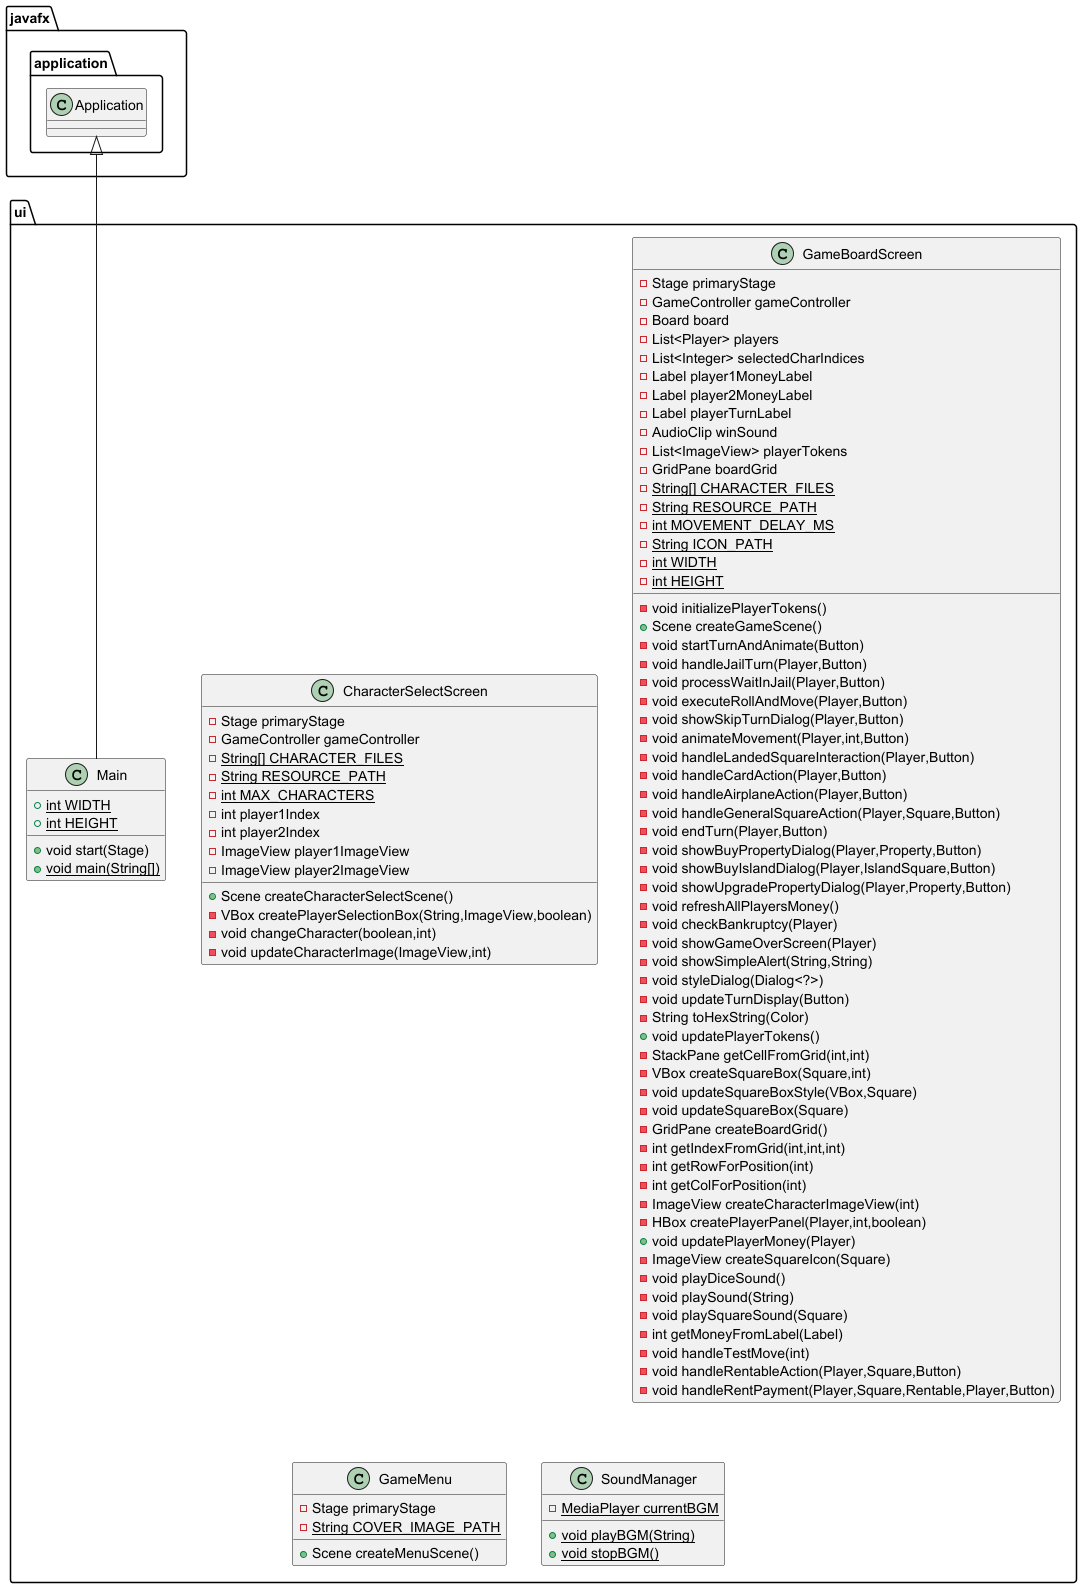

The diagram above was rendered by PlantUML. Its source (embedded in the PNG):
@startuml
class ui.CharacterSelectScreen {
- Stage primaryStage
- GameController gameController
- {static} String[] CHARACTER_FILES
- {static} String RESOURCE_PATH
- {static} int MAX_CHARACTERS
- int player1Index
- int player2Index
- ImageView player1ImageView
- ImageView player2ImageView
+ Scene createCharacterSelectScene()
- VBox createPlayerSelectionBox(String,ImageView,boolean)
- void changeCharacter(boolean,int)
- void updateCharacterImage(ImageView,int)
}


class ui.GameBoardScreen {
- Stage primaryStage
- GameController gameController
- Board board
- List<Player> players
- List<Integer> selectedCharIndices
- Label player1MoneyLabel
- Label player2MoneyLabel
- Label playerTurnLabel
- AudioClip winSound
- List<ImageView> playerTokens
- GridPane boardGrid
- {static} String[] CHARACTER_FILES
- {static} String RESOURCE_PATH
- {static} int MOVEMENT_DELAY_MS
- {static} String ICON_PATH
- {static} int WIDTH
- {static} int HEIGHT
- void initializePlayerTokens()
+ Scene createGameScene()
- void startTurnAndAnimate(Button)
- void handleJailTurn(Player,Button)
- void processWaitInJail(Player,Button)
- void executeRollAndMove(Player,Button)
- void showSkipTurnDialog(Player,Button)
- void animateMovement(Player,int,Button)
- void handleLandedSquareInteraction(Player,Button)
- void handleCardAction(Player,Button)
- void handleAirplaneAction(Player,Button)
- void handleGeneralSquareAction(Player,Square,Button)
- void endTurn(Player,Button)
- void showBuyPropertyDialog(Player,Property,Button)
- void showBuyIslandDialog(Player,IslandSquare,Button)
- void showUpgradePropertyDialog(Player,Property,Button)
- void refreshAllPlayersMoney()
- void checkBankruptcy(Player)
- void showGameOverScreen(Player)
- void showSimpleAlert(String,String)
- void styleDialog(Dialog<?>)
- void updateTurnDisplay(Button)
- String toHexString(Color)
+ void updatePlayerTokens()
- StackPane getCellFromGrid(int,int)
- VBox createSquareBox(Square,int)
- void updateSquareBoxStyle(VBox,Square)
- void updateSquareBox(Square)
- GridPane createBoardGrid()
- int getIndexFromGrid(int,int,int)
- int getRowForPosition(int)
- int getColForPosition(int)
- ImageView createCharacterImageView(int)
- HBox createPlayerPanel(Player,int,boolean)
+ void updatePlayerMoney(Player)
- ImageView createSquareIcon(Square)
- void playDiceSound()
- void playSound(String)
- void playSquareSound(Square)
- int getMoneyFromLabel(Label)
- void handleTestMove(int)
- void handleRentableAction(Player,Square,Button)
- void handleRentPayment(Player,Square,Rentable,Player,Button)
}


class ui.GameMenu {
- Stage primaryStage
- {static} String COVER_IMAGE_PATH
+ Scene createMenuScene()
}


class ui.Main {
+ {static} int WIDTH
+ {static} int HEIGHT
+ void start(Stage)
+ {static} void main(String[])
}


class ui.SoundManager {
- {static} MediaPlayer currentBGM
+ {static} void playBGM(String)
+ {static} void stopBGM()
}




javafx.application.Application <|-- ui.Main
@enduml